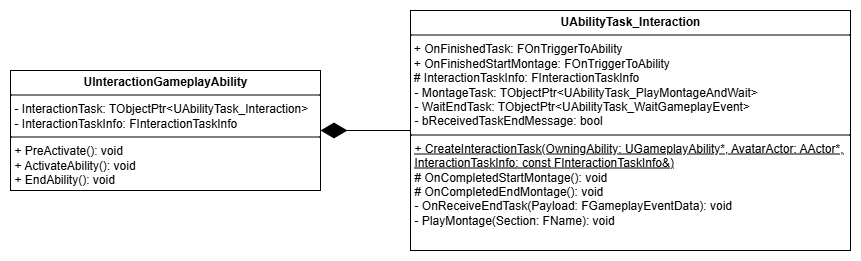

The diagram above was exported from draw.io. Its source (the exported page's mxGraphModel, read from the mxfile embedded in the PNG):
<mxGraphModel dx="903" dy="550" grid="1" gridSize="10" guides="1" tooltips="1" connect="1" arrows="1" fold="1" page="1" pageScale="1" pageWidth="3000" pageHeight="1169" math="0" shadow="0" adaptiveColors="none">
  <root>
    <mxCell id="0" />
    <mxCell id="1" parent="0" />
    <mxCell id="Li4PYTRcDRSYB9PH9Mib-10" value="&lt;p style=&quot;margin:0px;margin-top:4px;text-align:center;&quot;&gt;&lt;b&gt;UInteractionGameplayAbility&lt;/b&gt;&lt;/p&gt;&lt;hr size=&quot;1&quot; style=&quot;border-style:solid;&quot;&gt;&lt;p style=&quot;margin:0px;margin-left:4px;&quot;&gt;- InteractionTask: TObjectPtr&amp;lt;UAbilityTask_Interaction&amp;gt;&lt;/p&gt;&lt;p style=&quot;margin:0px;margin-left:4px;&quot;&gt;- InteractionTaskInfo: FInteractionTaskInfo&lt;/p&gt;&lt;hr size=&quot;1&quot; style=&quot;border-style:solid;&quot;&gt;&lt;p style=&quot;margin:0px;margin-left:4px;&quot;&gt;+ PreActivate(): void&lt;/p&gt;&lt;p style=&quot;margin:0px;margin-left:4px;&quot;&gt;+ ActivateAbility(): void&lt;/p&gt;&lt;p style=&quot;margin:0px;margin-left:4px;&quot;&gt;+ EndAbility(): void&lt;/p&gt;" style="verticalAlign=top;align=left;overflow=fill;html=1;whiteSpace=wrap;" parent="1" vertex="1">
      <mxGeometry x="160" y="240" width="310" height="120" as="geometry" />
    </mxCell>
    <mxCell id="Li4PYTRcDRSYB9PH9Mib-11" value="&lt;p style=&quot;margin:0px;margin-top:4px;text-align:center;&quot;&gt;&lt;b&gt;UAbilityTask_Interaction&lt;/b&gt;&lt;/p&gt;&lt;hr size=&quot;1&quot; style=&quot;border-style:solid;&quot;&gt;&amp;nbsp;+ OnFinishedTask: FOnTriggerToAbility&lt;div&gt;&amp;nbsp;+ OnFinishedStartMontage: FOnTriggerToAbility&lt;div&gt;&amp;nbsp;# InteractionTaskInfo: FInteractionTaskInfo&lt;br&gt;&lt;p style=&quot;margin:0px;margin-left:4px;&quot;&gt;- MontageTask: TObjectPtr&amp;lt;UAbilityTask_PlayMontageAndWait&amp;gt;&lt;/p&gt;&lt;p style=&quot;margin:0px;margin-left:4px;&quot;&gt;- WaitEndTask: TObjectPtr&amp;lt;UAbilityTask_WaitGameplayEvent&amp;gt;&lt;/p&gt;&lt;p style=&quot;margin:0px;margin-left:4px;&quot;&gt;- bReceivedTaskEndMessage: bool&lt;/p&gt;&lt;hr size=&quot;1&quot; style=&quot;border-style:solid;&quot;&gt;&lt;p style=&quot;margin:0px;margin-left:4px;&quot;&gt;&lt;u&gt;+ CreateInteractionTask(OwningAbility: UGameplayAbility*, AvatarActor: AActor*, InteractionTaskInfo: const FInteractionTaskInfo&amp;amp;)&lt;/u&gt;&lt;/p&gt;&lt;p style=&quot;margin:0px;margin-left:4px;&quot;&gt;# OnCompletedStartMontage(): void&lt;/p&gt;&lt;p style=&quot;margin:0px;margin-left:4px;&quot;&gt;# OnCompletedEndMontage(): void&lt;/p&gt;&lt;p style=&quot;margin:0px;margin-left:4px;&quot;&gt;- OnReceiveEndTask(Payload: FGameplayEventData): void&lt;/p&gt;&lt;p style=&quot;margin:0px;margin-left:4px;&quot;&gt;- PlayMontage(Section: FName): void&lt;/p&gt;&lt;/div&gt;&lt;/div&gt;" style="verticalAlign=top;align=left;overflow=fill;html=1;whiteSpace=wrap;" parent="1" vertex="1">
      <mxGeometry x="560" y="180" width="440" height="240" as="geometry" />
    </mxCell>
    <mxCell id="Li4PYTRcDRSYB9PH9Mib-12" value="" style="endArrow=diamondThin;endFill=1;endSize=24;html=1;rounded=0;" parent="1" source="Li4PYTRcDRSYB9PH9Mib-11" target="Li4PYTRcDRSYB9PH9Mib-10" edge="1">
      <mxGeometry width="160" relative="1" as="geometry">
        <mxPoint x="180" y="370" as="sourcePoint" />
        <mxPoint x="350" y="370" as="targetPoint" />
      </mxGeometry>
    </mxCell>
  </root>
</mxGraphModel>